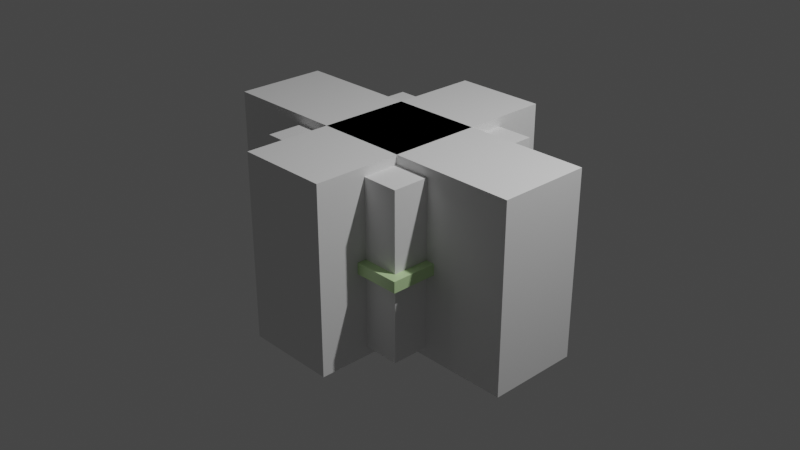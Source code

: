 # Source: cursor.blend  (saved by Blender 2.93.21; exported with 4.5.12 LTS)
import bpy
from mathutils import Matrix  # noqa: F401  (used for matrix-valued properties, if any)

bpy.ops.wm.read_factory_settings(use_empty=True)
scene = bpy.context.scene
scene.name = 'Scene'

# ---- collections
col_collection = bpy.data.collections.new('Collection'); scene.collection.children.link(col_collection)

# ---- materials (node trees are filled in below, after node groups)
mat_material = bpy.data.materials.new('Material')
mat_material.alpha_threshold = 0.0
mat_material.use_transparent_shadow = False
mat_material.line_color = (0.0, 0.0, 0.0, 1.0)

# ---- material node trees
mat_material.use_nodes = True; mat_material.node_tree.nodes.clear()
_N = mat_material.node_tree.nodes; _L = mat_material.node_tree.links
n0 = _N.new('ShaderNodeOutputMaterial'); n0.name = 'Material Output'; n0.location = (300, 300)
n1 = _N.new('ShaderNodeBsdfPrincipled'); n1.name = 'Principled BSDF'; n1.location = (10, 300)
n1.distribution = 'GGX'
n1.subsurface_method = 'BURLEY'
n1.inputs[0].default_value = (0.5746, 0.8, 0.4128, 1.0)
n1.inputs[2].default_value = 0.3
n1.inputs[3].default_value = 1.45
n1.inputs[27].default_value = (0.0, 0.0, 0.0, 1.0)
n1.inputs[28].default_value = 1.0
_L.new(n1.outputs[0], n0.inputs[0])
n0.is_active_output = True

# ---- world
world_world = bpy.data.worlds.new('World'); scene.world = world_world
world_world.use_nodes = True; world_world.node_tree.nodes.clear()
_N = world_world.node_tree.nodes; _L = world_world.node_tree.links
n0 = _N.new('ShaderNodeOutputWorld'); n0.name = 'World Output'; n0.location = (300, 300)
n1 = _N.new('ShaderNodeBackground'); n1.name = 'Background'; n1.location = (10, 300)
n1.inputs[0].default_value = (0.05088, 0.05088, 0.05088, 1.0)
_L.new(n1.outputs[0], n0.inputs[0])
n0.is_active_output = True
world_world.color = (0.05088, 0.05088, 0.05088)
world_world.use_sun_shadow = False
world_world.sun_shadow_jitter_overblur = 0.0

# ---- cameras
cam_camera = bpy.data.cameras.new('Camera')
cam_camera.clip_end = 100.0
cam_camera.ortho_scale = 7.314

# ---- lights
light_light = bpy.data.lights.new('Light', 'POINT')
light_light.transmission_factor = 0.0
light_light.energy = 1000.0
light_light.shadow_soft_size = 0.1
light_light.shadow_maximum_resolution = 0.006
light_light.use_absolute_resolution = True

# ---- meshes
me_cube = bpy.data.meshes.new('Cube')
me_cube.from_pydata([(1.0, 1.0, 1.0), (1.0, 1.0, -1.0), (1.0, -1.0, 1.0), (1.0, -1.0, -1.0), (-1.0, 1.0, 1.0), (-1.0, 1.0, -1.0), (-1.0, -1.0, 1.0), (-1.0, -1.0, -1.0), (-0.9, -0.9, 1.0), (0.9, 0.9, 1.0), (-0.9, 0.9, 1.0), (0.9, -0.9, 1.0), (0.9, -0.9, -1.0), (-0.9, 0.9, -1.0), (0.9, 0.9, -1.0), (-0.9, -0.9, -1.0), (-0.5, -1.0, 1.0), (0.5, -1.0, 1.0), (-0.5, -0.9, 1.0), (0.5, -0.9, 1.0), (0.5, 0.9, 1.0), (-0.5, 0.9, 1.0), (-0.5, 1.0, 1.0), (0.5, 1.0, 1.0), (0.5, -1.0, -1.0), (-0.5, -1.0, -1.0), (0.5, 0.9, -1.0), (-0.5, 0.9, -1.0), (-0.5, 1.0, -1.0), (0.5, 1.0, -1.0), (-0.5, -0.9, -1.0), (0.5, -0.9, -1.0), (-1.0, -0.5, 1.0), (-1.0, 0.5, 1.0), (-0.9, -0.5, 1.0), (-0.9, 0.5, 1.0), (1.0, -0.5, 1.0), (1.0, 0.5, 1.0), (0.9, -0.5, 1.0), (0.9, 0.5, 1.0), (-1.0, -0.5, -1.0), (-1.0, 0.5, -1.0), (-0.9, -0.5, -1.0), (-0.9, 0.5, -1.0), (1.0, -0.5, -1.0), (1.0, 0.5, -1.0), (0.9, -0.5, -1.0), (0.9, 0.5, -1.0)], [], [(2, 11, 19, 17), (32, 6, 16, 18, 8, 34), (35, 10, 4, 33), (37, 0, 23, 20, 9, 39), (38, 11, 2, 36), (4, 10, 21, 22), (6, 7, 25, 16), (3, 2, 17, 24), (4, 5, 41, 33), (7, 6, 32, 40), (41, 5, 28, 27, 13, 43), (15, 7, 40, 42), (3, 12, 46, 44), (14, 26, 29, 1, 45, 47), (15, 30, 25, 7), (31, 12, 3, 24), (2, 3, 44, 36), (1, 0, 37, 45), (0, 1, 29, 23), (5, 4, 22, 28), (8, 15, 42, 34), (13, 10, 35, 43), (10, 13, 27, 21), (14, 9, 20, 26), (39, 9, 14, 47), (12, 11, 38, 46), (19, 11, 12, 31), (15, 8, 18, 30), (18, 16, 25, 30), (27, 28, 22, 21), (20, 23, 29, 26), (24, 17, 19, 31), (35, 33, 41, 43), (45, 37, 39, 47), (38, 36, 44, 46), (32, 34, 42, 40)])
_uv = me_cube.uv_layers.new(name='UVMap')
_uv.uv.foreach_set('vector', [0.625, 0.75, 0.6375, 0.7375, 0.6875, 0.7375, 0.6875, 0.75, 0.875, 0.6875, 0.875, 0.75, 0.8125, 0.75, 0.8125, 0.7375, 0.8625, 0.7375, 0.8625, 0.6875, 0.8625, 0.5625, 0.8625, 0.5125, 0.875, 0.5, 0.875, 0.5625, 0.625, 0.5625, 0.625, 0.5, 0.6875, 0.5, 0.6875, 0.5125, 0.6375, 0.5125, 0.6375, 0.5625, 0.6375, 0.6875, 0.6375, 0.7375, 0.625, 0.75, 0.625, 0.6875, 0.875, 0.5, 0.8625, 0.5125, 0.8125, 0.5125, 0.8125, 0.5, 0.625, 1.0, 0.375, 1.0, 0.375, 0.9375, 0.625, 0.9375, 0.375, 0.75, 0.625, 0.75, 0.625, 0.8125, 0.375, 0.8125, 0.625, 0.25, 0.375, 0.25, 0.375, 0.1875, 0.625, 0.1875, 0.375, 0.0, 0.625, 0.0, 0.625, 0.0625, 0.375, 0.0625, 0.125, 0.5625, 0.125, 0.5, 0.1875, 0.5, 0.1875, 0.5125, 0.1375, 0.5125, 0.1375, 0.5625, 0.1375, 0.7375, 0.125, 0.75, 0.125, 0.6875, 0.1375, 0.6875, 0.375, 0.75, 0.3625, 0.7375, 0.3625, 0.6875, 0.375, 0.6875, 0.3625, 0.5125, 0.3125, 0.5125, 0.3125, 0.5, 0.375, 0.5, 0.375, 0.5625, 0.3625, 0.5625, 0.1375, 0.7375, 0.1875, 0.7375, 0.1875, 0.75, 0.125, 0.75, 0.3125, 0.7375, 0.3625, 0.7375, 0.375, 0.75, 0.3125, 0.75, 0.625, 0.75, 0.375, 0.75, 0.375, 0.6875, 0.625, 0.6875, 0.375, 0.5, 0.625, 0.5, 0.625, 0.5625, 0.375, 0.5625, 0.625, 0.5, 0.375, 0.5, 0.375, 0.4375, 0.625, 0.4375, 0.375, 0.25, 0.625, 0.25, 0.625, 0.3125, 0.375, 0.3125, 0.5083, 0.0, 0.4917, 0.0, 0.4917, 0.05556, 0.5083, 0.05556, 0.4917, 0.25, 0.5083, 0.25, 0.5083, 0.1944, 0.4917, 0.1944, 0.5083, 0.25, 0.4917, 0.25, 0.4917, 0.3056, 0.5083, 0.3056, 0.4917, 0.5, 0.5083, 0.5, 0.5083, 0.4444, 0.4917, 0.4444, 0.5083, 0.5556, 0.5083, 0.5, 0.4917, 0.5, 0.4917, 0.5556, 0.4917, 0.75, 0.5083, 0.75, 0.5083, 0.6944, 0.4917, 0.6944, 0.5083, 0.8056, 0.5083, 0.75, 0.4917, 0.75, 0.4917, 0.8056, 0.4917, 1.0, 0.5083, 1.0, 0.5083, 0.9444, 0.4917, 0.9444, 0.5075, 0.04746, 0.5075, 0.03884, 0.4925, 0.03884, 0.4925, 0.04746, 0.4925, 0.2025, 0.4925, 0.2112, 0.5075, 0.2112, 0.5075, 0.2025, 0.5075, 0.5475, 0.5075, 0.5388, 0.4925, 0.5388, 0.4925, 0.5475, 0.4925, 0.7112, 0.5075, 0.7112, 0.5075, 0.7025, 0.4925, 0.7025, 0.5075, 0.3141, 0.5075, 0.3074, 0.4925, 0.3074, 0.4925, 0.3141, 0.4925, 0.4426, 0.5075, 0.4426, 0.5075, 0.4359, 0.4925, 0.4359, 0.5075, 0.8141, 0.5075, 0.8074, 0.4925, 0.8074, 0.4925, 0.8141, 0.5075, 0.9426, 0.5075, 0.9359, 0.4925, 0.9359, 0.4925, 0.9426])
me_cube.materials.append(mat_material)
me_cube.use_remesh_preserve_volume = False
me_cube.use_remesh_preserve_attributes = False
me_cube.use_mirror_vertex_groups = False
me_cube.update()
me_cube_001 = bpy.data.meshes.new('Cube.001')
me_cube_001.from_pydata([(-1.0, -1.0, -1.0), (-1.0, -1.0, 1.0), (-1.0, 1.0, -1.0), (-1.0, 1.0, 1.0), (1.0, -1.0, -1.0), (1.0, -1.0, 1.0), (1.0, 1.0, -1.0), (1.0, 1.0, 1.0)], [], [(0, 1, 3, 2), (2, 3, 7, 6), (6, 7, 5, 4), (4, 5, 1, 0), (2, 6, 4, 0), (7, 3, 1, 5)])
_uv = me_cube_001.uv_layers.new(name='UVMap')
_uv.uv.foreach_set('vector', [0.375, 0.0, 0.625, 0.0, 0.625, 0.25, 0.375, 0.25, 0.375, 0.25, 0.625, 0.25, 0.625, 0.5, 0.375, 0.5, 0.375, 0.5, 0.625, 0.5, 0.625, 0.75, 0.375, 0.75, 0.375, 0.75, 0.625, 0.75, 0.625, 1.0, 0.375, 1.0, 0.125, 0.5, 0.375, 0.5, 0.375, 0.75, 0.125, 0.75, 0.625, 0.5, 0.875, 0.5, 0.875, 0.75, 0.625, 0.75])
me_cube_001.use_remesh_fix_poles = True
me_cube_001.use_remesh_preserve_attributes = False
me_cube_001.update()
me_cube_002 = bpy.data.meshes.new('Cube.002')
me_cube_002.from_pydata([(-1.0, -1.0, -1.0), (-1.0, -1.0, 1.0), (-1.0, 1.0, -1.0), (-1.0, 1.0, 1.0), (1.0, -1.0, -1.0), (1.0, -1.0, 1.0), (1.0, 1.0, -1.0), (1.0, 1.0, 1.0)], [], [(0, 1, 3, 2), (2, 3, 7, 6), (6, 7, 5, 4), (4, 5, 1, 0), (2, 6, 4, 0), (7, 3, 1, 5)])
_uv = me_cube_002.uv_layers.new(name='UVMap')
_uv.uv.foreach_set('vector', [0.375, 0.0, 0.625, 0.0, 0.625, 0.25, 0.375, 0.25, 0.375, 0.25, 0.625, 0.25, 0.625, 0.5, 0.375, 0.5, 0.375, 0.5, 0.625, 0.5, 0.625, 0.75, 0.375, 0.75, 0.375, 0.75, 0.625, 0.75, 0.625, 1.0, 0.375, 1.0, 0.125, 0.5, 0.375, 0.5, 0.375, 0.75, 0.125, 0.75, 0.625, 0.5, 0.875, 0.5, 0.875, 0.75, 0.625, 0.75])
me_cube_002.use_remesh_fix_poles = True
me_cube_002.use_remesh_preserve_attributes = False
me_cube_002.update()
me_cube_003 = bpy.data.meshes.new('Cube.003')
me_cube_003.from_pydata([(-1.0, -1.0, -1.0), (-1.0, -1.0, 1.0), (-1.0, 1.0, -1.0), (-1.0, 1.0, 1.0), (1.0, -1.0, -1.0), (1.0, -1.0, 1.0), (1.0, 1.0, -1.0), (1.0, 1.0, 1.0)], [], [(0, 1, 3, 2), (2, 3, 7, 6), (6, 7, 5, 4), (4, 5, 1, 0), (2, 6, 4, 0), (7, 3, 1, 5)])
_uv = me_cube_003.uv_layers.new(name='UVMap')
_uv.uv.foreach_set('vector', [0.375, 0.0, 0.625, 0.0, 0.625, 0.25, 0.375, 0.25, 0.375, 0.25, 0.625, 0.25, 0.625, 0.5, 0.375, 0.5, 0.375, 0.5, 0.625, 0.5, 0.625, 0.75, 0.375, 0.75, 0.375, 0.75, 0.625, 0.75, 0.625, 1.0, 0.375, 1.0, 0.125, 0.5, 0.375, 0.5, 0.375, 0.75, 0.125, 0.75, 0.625, 0.5, 0.875, 0.5, 0.875, 0.75, 0.625, 0.75])
me_cube_003.use_remesh_fix_poles = True
me_cube_003.use_remesh_preserve_attributes = False
me_cube_003.update()

# ---- objects
ob_cube = bpy.data.objects.new('Cube', me_cube)
ob_light = bpy.data.objects.new('Light', light_light)
ob_camera = bpy.data.objects.new('Camera', cam_camera)
ob_cube_001 = bpy.data.objects.new('Cube.001', me_cube_001)
ob_cube_002 = bpy.data.objects.new('Cube.002', me_cube_002)
ob_cube_003 = bpy.data.objects.new('Cube.003', me_cube_003)

# ---- transforms, parenting, visibility, modifiers, constraints
ob_cube.location = (0.0, 0.0, 0.0)
ob_cube.scale = (1.0, 1.0, 0.05983)
ob_cube.lock_rotations_4d = False
ob_cube.empty_display_type = 'ARROWS'
ob_cube.lineart.crease_threshold = 0.0
ob_light.location = (4.076, 1.005, 5.904)
ob_light.rotation_euler = (0.6503, 0.05522, 1.866)
ob_light.lock_rotations_4d = False
ob_light.empty_display_type = 'ARROWS'
ob_light.color = (0.0, 0.0, 0.0, 0.0)
ob_light.lineart.crease_threshold = 0.0
ob_camera.location = (7.359, -6.926, 4.958)
ob_camera.rotation_euler = (1.109, 0.0, 0.8149)
ob_camera.lock_rotations_4d = False
ob_camera.empty_display_type = 'ARROWS'
ob_camera.color = (0.0, 0.0, 0.0, 0.0)
ob_camera.display_type = 'WIRE'
ob_camera.lineart.crease_threshold = 0.0
ob_cube_001.location = (0.0, 0.0, 0.0)
ob_cube_001.scale = (0.9, 0.9, 0.9)
ob_cube_002.location = (0.0, 0.0, 0.0)
ob_cube_002.scale = (0.5, 1.451, 1.0)
ob_cube_003.location = (0.0, 0.0, 0.0)
ob_cube_003.scale = (1.849, 0.5, 1.0)

# ---- collection membership
col_collection.objects.link(ob_cube)
col_collection.objects.link(ob_light)
col_collection.objects.link(ob_camera)
col_collection.objects.link(ob_cube_001)
col_collection.objects.link(ob_cube_002)
col_collection.objects.link(ob_cube_003)

# ---- scene / render settings (as saved in the file)
scene.camera = ob_camera
scene.frame_start = 1; scene.frame_end = 250; scene.frame_set(1)
scene.render.engine = 'BLENDER_EEVEE_NEXT'
scene.cycles.use_denoising = False
scene.cycles.samples = 128
scene.cycles.sampling_pattern = 'TABULATED_SOBOL'
scene.cycles.use_adaptive_sampling = False
scene.cycles.use_light_tree = False
scene.view_settings.view_transform = 'Filmic'
bpy.context.view_layer.update()
